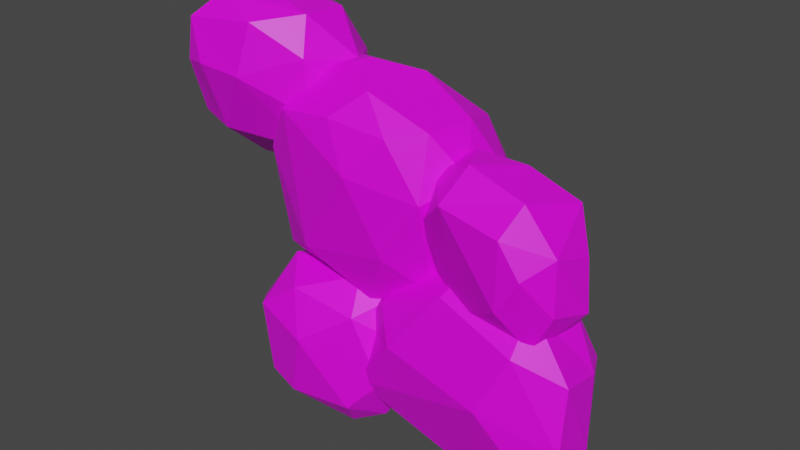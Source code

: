 # Source: Cloud_1.blend  (saved by Blender 2.91.10; exported with 4.5.12 LTS)
import bpy
from mathutils import Matrix  # noqa: F401  (used for matrix-valued properties, if any)

bpy.ops.wm.read_factory_settings(use_empty=True)
scene = bpy.context.scene
scene.name = 'Scene'

# ---- collections
col_collection = bpy.data.collections.new('Collection'); scene.collection.children.link(col_collection)

# ---- images (referenced by path relative to the original .blend; pixels are not part of the script)
import os
ASSET_DIR = os.environ.get("B2B_ASSET_DIR", "")  # directory of the original .blend (textures are referenced by path, not embedded)
HERE = os.path.dirname(os.path.abspath(__file__))  # packed textures are extracted next to this script under _unpacked/

def load_image(name, relpath, width, height, colorspace="sRGB"):
    """Load a texture the original file referenced (path relative to the .blend, or extracted next to this script)."""
    p = next((c for c in (os.path.join(HERE, relpath), os.path.join(ASSET_DIR, relpath)) if relpath and os.path.exists(c)), "")
    if p:
        img = bpy.data.images.load(p, check_existing=True)
        img.name = name
    else:  # same state as the original file: an image datablock whose file is absent (Cycles renders it pink)
        img = bpy.data.images.new(name, width, height)
        img.source = "FILE"
        img.filepath = "//" + (relpath or name)
    img.colorspace_settings.name = colorspace
    return img
img_colorpalette_png = load_image('ColorPalette.png', 'ColorPalette.png', 1024, 1024, 'sRGB')

# ---- materials (node trees are filled in below, after node groups)
mat_material = bpy.data.materials.new('Material')
mat_material.use_transparent_shadow = False

# ---- material node trees
mat_material.use_nodes = True; mat_material.node_tree.nodes.clear()
_N = mat_material.node_tree.nodes; _L = mat_material.node_tree.links
n0 = _N.new('ShaderNodeBsdfPrincipled'); n0.name = 'Principled BSDF'; n0.location = (10, 300)
n0.distribution = 'GGX'
n0.subsurface_method = 'BURLEY'
n0.inputs[3].default_value = 1.45
n0.inputs[27].default_value = (0.0, 0.0, 0.0, 1.0)
n0.inputs[28].default_value = 1.0
n1 = _N.new('ShaderNodeOutputMaterial'); n1.name = 'Material Output'; n1.location = (300, 300)
n2 = _N.new('ShaderNodeTexImage'); n2.name = 'Image Texture'; n2.location = (-399, 220)
n2.width = 292
n2.image = img_colorpalette_png
_L.new(n0.outputs[0], n1.inputs[0])
_L.new(n2.outputs[0], n0.inputs[0])
n1.is_active_output = True

# ---- world
world_world = bpy.data.worlds.new('World'); scene.world = world_world
world_world.use_nodes = True; world_world.node_tree.nodes.clear()
_N = world_world.node_tree.nodes; _L = world_world.node_tree.links
n0 = _N.new('ShaderNodeOutputWorld'); n0.name = 'World Output'; n0.location = (300, 300)
n1 = _N.new('ShaderNodeBackground'); n1.name = 'Background'; n1.location = (10, 300)
n1.inputs[0].default_value = (0.05088, 0.05088, 0.05088, 1.0)
_L.new(n1.outputs[0], n0.inputs[0])
n0.is_active_output = True
world_world.color = (0.05088, 0.05088, 0.05088)
world_world.use_sun_shadow = False
world_world.sun_shadow_jitter_overblur = 0.0

# ---- meshes
me_cube_006 = bpy.data.meshes.new('Cube.006')
me_cube_006.from_pydata([(-1.522, -0.5169, 1.539), (-1.632, -0.3393, 0.7326), (-1.61, -0.4927, 1.184), (-1.665, 0.4, 1.072), (-1.661, -0.03923, 0.5427), (-1.362, -0.3898, 0.6678), (-0.5599, -0.3134, 0.9286), (-0.6557, 0.4404, 1.234), (-0.6597, -0.1932, 1.64), (-0.925, -0.4995, 1.6), (0.7958, -0.5283, 0.7207), (0.4171, -0.09047, -0.05764), (0.4778, -0.3161, 0.4172), (0.481, 0.1204, -0.2517), (0.8186, -0.3206, -0.1725), (1.359, -0.3745, 0.8518), (0.8821, 0.3621, 0.6588), (1.47, 0.1738, -0.1097), (1.449, 0.3408, -1.151), (1.577, 0.3431, -0.5522), (1.392, -0.2677, 0.07472), (-0.6689, -0.4616, 1.007), (-0.8008, 0.51, 0.9022), (-0.8407, -0.2531, -0.1942), (0.4049, 0.5506, 0.9345), (-0.9289, -0.3304, 0.6077), (-0.9215, 0.1726, 1.055), (-0.752, 0.7163, -0.2064), (-0.9472, 0.216, -0.3954), (0.09982, 0.7686, -0.3932), (0.5599, 0.2103, -0.3849), (0.633, 0.5701, 0.5421), (-0.1986, -0.4953, 1.07), (-0.3028, 0.4964, 1.075), (-1.179, 0.1994, 0.3393), (-0.1907, -0.03158, 1.383), (-0.9496, -0.4353, -1.344), (-0.9191, 0.2271, -1.459), (0.008421, 0.1255, -0.4634), (-0.01633, 0.1819, -1.451), (-0.9646, -0.5017, -0.6988), (-1.097, 0.208, -1.156), (-1.005, -0.183, -1.49), (-0.6699, -0.4965, -1.398), (-0.3454, 0.2939, -1.453), (0.04214, -0.1766, -1.487), (0.1411, -0.3733, -1.066), (-0.01945, 0.3386, -0.8608), (0.05606, -0.206, -0.4404), (-0.245, 0.1097, -0.3293), (-1.616, -0.2432, 1.547), (-1.642, 0.2688, 0.6248), (-1.256, 0.4648, 0.5591), (-0.6493, 0.4029, 0.6524), (-0.5261, 0.1674, 0.5505), (-0.649, -0.2002, 0.6014), (-0.5645, -0.336, 1.365), (-1.011, 0.368, 1.591), (-1.551, 0.2993, 1.464), (-1.816, -0.2472, 1.357), (-1.82, 0.1691, 1.216), (-1.817, -0.1169, 0.7851), (-1.325, 0.2034, 0.3635), (-0.877, 0.2943, 0.3951), (-0.7559, 0.04367, 0.3882), (-1.268, -0.0834, 0.3981), (-0.3885, 0.206, 0.8823), (-0.4048, 0.0795, 1.291), (-0.3493, -0.06245, 0.8565), (-1.315, -0.09953, 1.783), (-1.305, -0.3809, 1.736), (-1.011, -0.571, 1.193), (-1.39, -0.5752, 1.22), (-1.213, 0.5663, 0.8553), (-1.307, 0.4976, 1.366), (0.4892, -0.1439, 0.7772), (0.562, 0.1854, 0.7306), (0.5792, 0.4027, -0.1996), (1.388, 0.3738, -0.04713), (1.469, 0.06485, -0.2623), (1.461, -0.3746, -0.197), (1.47, -0.565, 0.4065), (1.471, 0.1394, 0.7087), (1.314, -0.5918, 0.6625), (0.3329, -0.03449, 0.4593), (0.4332, 0.263, 0.3996), (0.3894, 0.2195, -0.02411), (0.6924, 0.1057, -0.4012), (1.146, 0.2396, -0.4466), (1.169, -0.1333, -0.406), (1.679, -0.02619, 0.02186), (1.618, 0.0257, 0.3943), (1.61, -0.3566, 0.5309), (1.618, -0.3609, 0.1057), (1.108, 0.03793, 0.9045), (0.7158, 0.002441, 0.9239), (0.8683, -0.2991, 0.9555), (1.295, -0.5699, 0.1208), (0.8601, 0.5121, -0.175), (1.311, 0.3841, 0.4222), (-0.1015, -0.3681, -1.12), (0.1417, -0.3396, -0.3469), (0.2933, -0.07082, -0.05178), (0.3802, 0.3418, -0.1427), (0.284, 0.5141, -0.5743), (0.3638, 0.586, -1.188), (-0.0515, -0.08169, -1.371), (1.068, -0.3478, -1.476), (1.514, 0.0198, -1.344), (1.471, -0.4857, -1.115), (0.7337, -0.4114, -0.0421), (1.41, -0.5286, -0.2084), (-0.0392, -0.05826, -0.3979), (-0.1032, 0.2512, -0.717), (-0.08643, 0.3116, -1.049), (-0.2227, -0.1275, -0.7476), (0.4714, 0.2836, -1.522), (1.079, 0.2719, -1.501), (1.749, -0.006468, -1.086), (1.709, 0.07351, -0.5008), (1.754, -0.3381, -0.3884), (1.755, -0.3998, -0.9106), (1.147, 0.242, 0.06437), (0.6273, 0.0824, 0.1166), (0.8602, -0.1705, 0.1812), (1.193, -0.6181, -0.6838), (0.3288, -0.4994, -0.58), (1.063, 0.5807, -1.037), (0.7723, 0.6469, -0.5857), (1.26, 0.5013, -0.4934), (-0.0403, -0.2628, -0.4122), (0.5429, 0.519, -0.3539), (0.5346, -0.4033, 0.5811), (0.4848, -0.1844, -0.1983), (0.5594, 0.1372, 1.063), (0.5118, -0.2696, 1.064), (0.2987, -0.4795, 1.028), (-1.124, 0.4024, 0.5608), (-1.125, -0.03202, 0.1137), (-0.3, 0.6134, -0.6499), (0.2481, 0.5452, -0.5952), (0.04113, 0.06723, -0.6217), (0.7766, 0.1079, -0.05381), (0.8065, 0.352, 0.555), (0.7392, -0.1073, 0.7358), (0.07541, 0.2488, 1.268), (-0.6001, -0.1647, 1.261), (0.02161, -0.3253, 1.265), (-0.5056, -0.4458, -0.05301), (0.2155, -0.424, 0.06388), (0.003078, -0.5856, 0.71), (-0.04737, 0.7859, 0.05718), (-0.3084, 0.6438, 0.7679), (0.5235, 0.7031, -0.1358), (-0.8693, -0.1843, -0.3306), (-0.8924, 0.1786, -0.457), (-0.07081, 0.3243, -1.207), (-0.6273, -0.4723, -0.445), (-0.06608, -0.445, -0.5192), (-1.113, 0.008781, -0.6612), (-1.205, -0.1159, -1.012), (-1.147, -0.293, -0.7845), (-0.6273, -0.08118, -1.641), (-0.2023, 0.04665, -1.634), (0.1648, 0.02753, -1.224), (0.2184, -0.1962, -0.7422), (-0.1694, -0.2226, -0.2868), (-0.4851, -0.6056, -0.804), (-0.617, 0.3933, -1.231), (-0.6704, 0.4061, -0.8171), (-0.6964, 0.2163, 1.606), (0.7496, 0.3463, -0.3701), (-1.069, -0.1315, 0.7241), (-1.054, 0.5248, -0.04675), (-0.5804, 0.01743, -0.5528), (-0.5613, 0.2761, 1.252), (-0.2076, -0.2883, -1.597), (-0.1173, -0.4613, -1.351)], [], [(83, 10, 97), (51, 4, 61), (51, 62, 4), (62, 52, 63), (63, 64, 62), (63, 53, 54), (62, 64, 65), (55, 68, 6), (54, 66, 68), (53, 66, 54), (7, 67, 66), (67, 170, 8), (68, 67, 56), (56, 8, 9), (8, 69, 70), (170, 57, 69), (9, 70, 0), (69, 50, 70), (5, 71, 72), (55, 6, 71), (72, 0, 2), (73, 7, 53), (51, 61, 60), (74, 57, 7), (85, 86, 84), (86, 13, 11), (87, 88, 89), (171, 98, 88), (14, 89, 80), (80, 93, 81), (79, 78, 90), (90, 78, 91), (90, 91, 92), (94, 96, 15), (94, 95, 96), (16, 95, 94), (95, 75, 96), (97, 81, 83), (78, 98, 99), (85, 16, 98), (78, 99, 82), (112, 113, 115), (102, 103, 112), (103, 104, 113), (18, 118, 108), (118, 119, 120), (122, 124, 20), (122, 123, 124), (25, 21, 172), (151, 29, 27), (127, 128, 129), (128, 103, 122), (22, 137, 26), (34, 137, 173), (27, 173, 137), (138, 23, 25), (141, 174, 139), (28, 174, 23), (29, 140, 139), (140, 131, 30), (147, 135, 134), (144, 134, 135), (147, 32, 136), (22, 152, 27), (134, 24, 145), (43, 36, 42), (145, 33, 175), (175, 26, 146), (35, 146, 147), (23, 148, 25), (130, 149, 148), (133, 149, 130), (149, 150, 148), (149, 132, 150), (150, 136, 32), (150, 21, 148), (29, 151, 153), (162, 42, 37), (152, 22, 33), (155, 159, 154), (163, 39, 45), (45, 164, 46), (43, 167, 40), (167, 157, 40), (44, 168, 156), (125, 109, 121, 111), (37, 168, 44), (41, 169, 168), (168, 169, 47), (169, 155, 49), (58, 3, 60), (61, 4, 1), (4, 62, 65), (63, 52, 53), (64, 63, 54), (69, 8, 170), (64, 54, 55), (55, 54, 68), (66, 53, 7), (68, 66, 67), (67, 7, 170), (6, 68, 56), (56, 67, 8), (9, 8, 70), (50, 69, 58), (69, 57, 58), (70, 50, 0), (56, 71, 6), (5, 55, 71), (71, 56, 9), (53, 52, 73), (12, 11, 14), (170, 7, 57), (74, 58, 57), (73, 74, 7), (84, 11, 12), (85, 77, 86), (86, 77, 13), (84, 86, 11), (14, 87, 89), (88, 87, 171), (77, 98, 171), (88, 98, 78), (91, 78, 82), (81, 93, 92), (93, 90, 92), (15, 82, 94), (82, 16, 94), (95, 16, 76), (95, 76, 75), (96, 75, 10), (14, 80, 97), (80, 81, 97), (76, 16, 85), (142, 30, 131), (77, 85, 98), (99, 98, 16), (101, 102, 112), (112, 103, 113), (120, 111, 121), (126, 100, 125), (118, 121, 108), (51, 60, 3), (121, 118, 120), (119, 19, 17), (120, 20, 111), (20, 17, 122), (123, 122, 103), (123, 103, 102), (124, 123, 102), (62, 51, 52), (117, 116, 105), (1, 2, 61), (126, 110, 101), (105, 104, 128), (127, 105, 128), (128, 104, 103), (129, 128, 122), (141, 130, 174), (172, 138, 25), (22, 27, 137), (138, 28, 23), (132, 133, 142), (27, 29, 139), (139, 140, 141), (141, 140, 30), (133, 30, 142), (144, 143, 134), (136, 135, 147), (145, 24, 33), (138, 172, 34), (149, 133, 132), (150, 132, 136), (148, 21, 25), (150, 32, 21), (153, 24, 31), (40, 154, 161), (154, 159, 161), (159, 160, 161), (159, 41, 160), (160, 42, 36), (176, 177, 43), (156, 47, 164), (163, 176, 162), (38, 48, 165), (163, 44, 39), (157, 158, 166), (46, 177, 45), (176, 163, 45), (176, 45, 177), (46, 164, 165), (45, 39, 164), (39, 156, 164), (155, 154, 49), (167, 43, 177), (165, 48, 158), (158, 48, 166), (158, 157, 167), (31, 143, 153), (36, 43, 40), (115, 113, 114), (39, 44, 156), (156, 168, 47), (37, 41, 168), (169, 41, 155), (101, 112, 115), (107, 100, 106), (18, 108, 117), (137, 34, 172, 26), (153, 143, 142, 131), (43, 42, 162, 176), (162, 37, 44, 163), (165, 164, 47, 38), (154, 157, 166, 49), (167, 177, 46, 158), (58, 60, 59, 50), (61, 2, 59, 60), (106, 116, 107), (73, 52, 51, 3), (4, 65, 5, 1), (65, 64, 55, 5), (5, 72, 2, 1), (71, 9, 0, 72), (3, 58, 74, 73), (75, 84, 12, 10), (76, 85, 84, 75), (11, 13, 87, 14), (171, 87, 13, 77), (89, 88, 79, 80), (79, 88, 78), (80, 79, 90, 93), (92, 91, 82, 15), (50, 59, 2, 0), (92, 15, 83, 81), (15, 96, 10, 83), (10, 12, 14, 97), (126, 101, 115, 100), (82, 99, 16), (104, 105, 114, 113), (116, 106, 114, 105), (115, 114, 106, 100), (127, 18, 117, 105), (117, 108, 107, 116), (109, 107, 108, 121), (118, 18, 19, 119), (119, 17, 20, 120), (20, 124, 110, 111), (110, 124, 102, 101), (107, 109, 125, 100), (18, 127, 129, 19), (125, 111, 110, 126), (129, 122, 17, 19), (26, 172, 21, 146), (138, 34, 173, 28), (28, 173, 27, 139), (148, 23, 174, 130), (29, 153, 131, 140), (174, 28, 139), (141, 30, 133, 130), (144, 132, 142, 143), (143, 31, 24, 134), (132, 144, 135, 136), (145, 35, 147, 134), (35, 145, 175, 146), (175, 33, 22, 26), (146, 21, 32, 147), (151, 152, 24, 153), (27, 152, 151), (160, 41, 37, 42), (24, 152, 33), (159, 155, 41), (40, 161, 160, 36), (48, 38, 49, 166), (165, 158, 46), (47, 169, 49, 38), (40, 157, 154)])
_uv = me_cube_006.uv_layers.new(name='UVMap')
_uv.uv.foreach_set('vector', [0.9306, 0.5591, 0.9306, 0.5591, 0.9306, 0.5591, 0.9306, 0.5591, 0.9306, 0.5591, 0.9306, 0.5591, 0.9306, 0.5591, 0.9306, 0.5591, 0.9306, 0.5591, 0.9306, 0.5591, 0.9306, 0.5591, 0.9306, 0.5591, 0.9306, 0.5591, 0.9306, 0.5591, 0.9306, 0.5591, 0.9306, 0.5591, 0.9306, 0.5591, 0.9306, 0.5591, 0.9306, 0.5591, 0.9306, 0.5591, 0.9306, 0.5591, 0.9306, 0.5591, 0.9306, 0.5591, 0.9306, 0.5591, 0.9306, 0.5591, 0.9306, 0.5591, 0.9306, 0.5591, 0.9306, 0.5591, 0.9306, 0.5591, 0.9306, 0.5591, 0.9306, 0.5591, 0.9306, 0.5591, 0.9306, 0.5591, 0.9306, 0.5591, 0.9306, 0.5591, 0.9306, 0.5591, 0.9306, 0.5591, 0.9306, 0.5591, 0.9306, 0.5591, 0.9306, 0.5591, 0.9306, 0.5591, 0.9306, 0.5591, 0.9306, 0.5591, 0.9306, 0.5591, 0.9306, 0.5591, 0.9306, 0.5591, 0.9306, 0.5591, 0.9306, 0.5591, 0.9306, 0.5591, 0.9306, 0.5591, 0.9306, 0.5591, 0.9306, 0.5591, 0.9306, 0.5591, 0.9306, 0.5591, 0.9306, 0.5591, 0.9306, 0.5591, 0.9306, 0.5591, 0.9306, 0.5591, 0.9306, 0.5591, 0.9306, 0.5591, 0.9306, 0.5591, 0.9306, 0.5591, 0.9306, 0.5591, 0.9306, 0.5591, 0.9306, 0.5591, 0.9306, 0.5591, 0.9306, 0.5591, 0.9306, 0.5591, 0.9306, 0.5591, 0.9306, 0.5591, 0.9306, 0.5591, 0.9306, 0.5591, 0.9306, 0.5591, 0.9306, 0.5591, 0.9306, 0.5591, 0.9306, 0.5591, 0.9306, 0.5591, 0.9306, 0.5591, 0.9306, 0.5591, 0.9306, 0.5591, 0.9306, 0.5591, 0.9306, 0.5591, 0.9306, 0.5591, 0.9306, 0.5591, 0.9306, 0.5591, 0.9306, 0.5591, 0.9306, 0.5591, 0.9306, 0.5591, 0.9306, 0.5591, 0.9306, 0.5591, 0.9306, 0.5591, 0.9306, 0.5591, 0.9306, 0.5591, 0.9306, 0.5591, 0.9306, 0.5591, 0.9306, 0.5591, 0.9306, 0.5591, 0.9306, 0.5591, 0.9306, 0.5591, 0.9306, 0.5591, 0.9306, 0.5591, 0.9306, 0.5591, 0.9306, 0.5591, 0.9306, 0.5591, 0.9306, 0.5591, 0.9306, 0.5591, 0.9306, 0.5591, 0.9306, 0.5591, 0.9306, 0.5591, 0.9306, 0.5591, 0.9306, 0.5591, 0.9306, 0.5591, 0.9306, 0.5591, 0.9306, 0.5591, 0.9306, 0.5591, 0.9306, 0.5591, 0.9306, 0.5591, 0.9306, 0.5591, 0.9306, 0.5591, 0.9306, 0.5591, 0.9306, 0.5591, 0.9306, 0.5591, 0.9306, 0.5591, 0.9306, 0.5591, 0.9306, 0.5591, 0.9306, 0.5591, 0.9306, 0.5591, 0.9306, 0.5591, 0.9306, 0.5591, 0.9306, 0.5591, 0.9306, 0.5591, 0.9306, 0.5591, 0.9306, 0.5591, 0.9306, 0.5591, 0.9306, 0.5591, 0.9306, 0.5591, 0.9306, 0.5591, 0.9306, 0.5591, 0.9306, 0.5591, 0.9306, 0.5591, 0.9306, 0.5591, 0.9306, 0.5591, 0.9306, 0.5591, 0.9306, 0.5591, 0.9306, 0.5591, 0.9306, 0.5591, 0.9306, 0.5591, 0.9306, 0.5591, 0.9306, 0.5591, 0.9306, 0.5591, 0.9306, 0.5591, 0.9306, 0.5591, 0.9306, 0.5591, 0.9306, 0.5591, 0.9306, 0.5591, 0.9306, 0.5591, 0.9306, 0.5591, 0.9306, 0.5591, 0.9306, 0.5591, 0.9306, 0.5591, 0.9306, 0.5591, 0.9306, 0.5591, 0.9306, 0.5591, 0.9306, 0.5591, 0.9306, 0.5591, 0.9306, 0.5591, 0.9306, 0.5591, 0.9306, 0.5591, 0.9306, 0.5591, 0.9306, 0.5591, 0.9306, 0.5591, 0.9306, 0.5591, 0.9306, 0.5591, 0.9306, 0.5591, 0.9306, 0.5591, 0.9306, 0.5591, 0.9306, 0.5591, 0.9306, 0.5591, 0.9306, 0.5591, 0.9306, 0.5591, 0.9306, 0.5591, 0.9306, 0.5591, 0.9306, 0.5591, 0.9306, 0.5591, 0.9306, 0.5591, 0.9306, 0.5591, 0.9306, 0.5591, 0.9306, 0.5591, 0.9306, 0.5591, 0.9306, 0.5591, 0.9306, 0.5591, 0.9306, 0.5591, 0.9306, 0.5591, 0.9306, 0.5591, 0.9306, 0.5591, 0.9306, 0.5591, 0.9306, 0.5591, 0.9306, 0.5591, 0.9306, 0.5591, 0.9306, 0.5591, 0.9306, 0.5591, 0.9306, 0.5591, 0.9306, 0.5591, 0.9306, 0.5591, 0.9306, 0.5591, 0.9306, 0.5591, 0.9306, 0.5591, 0.9306, 0.5591, 0.9306, 0.5591, 0.9306, 0.5591, 0.9306, 0.5591, 0.9306, 0.5591, 0.9306, 0.5591, 0.9306, 0.5591, 0.9306, 0.5591, 0.9306, 0.5591, 0.9306, 0.5591, 0.9306, 0.5591, 0.9306, 0.5591, 0.9306, 0.5591, 0.9306, 0.5591, 0.9306, 0.5591, 0.9306, 0.5591, 0.9306, 0.5591, 0.9306, 0.5591, 0.9306, 0.5591, 0.9306, 0.5591, 0.9306, 0.5591, 0.9306, 0.5591, 0.9306, 0.5591, 0.9306, 0.5591, 0.9306, 0.5591, 0.9306, 0.5591, 0.9306, 0.5591, 0.9306, 0.5591, 0.9306, 0.5591, 0.9306, 0.5591, 0.9306, 0.5591, 0.9306, 0.5591, 0.9306, 0.5591, 0.9306, 0.5591, 0.9306, 0.5591, 0.9306, 0.5591, 0.9306, 0.5591, 0.9306, 0.5591, 0.9306, 0.5591, 0.9306, 0.5591, 0.9306, 0.5591, 0.9306, 0.5591, 0.9306, 0.5591, 0.9306, 0.5591, 0.9306, 0.5591, 0.9306, 0.5591, 0.9306, 0.5591, 0.9306, 0.5591, 0.9306, 0.5591, 0.9306, 0.5591, 0.9306, 0.5591, 0.9306, 0.5591, 0.9306, 0.5591, 0.9306, 0.5591, 0.9306, 0.5591, 0.9306, 0.5591, 0.9306, 0.5591, 0.9306, 0.5591, 0.9306, 0.5591, 0.9306, 0.5591, 0.9306, 0.5591, 0.9306, 0.5591, 0.9306, 0.5591, 0.9306, 0.5591, 0.9306, 0.5591, 0.9306, 0.5591, 0.9306, 0.5591, 0.9306, 0.5591, 0.9306, 0.5591, 0.9306, 0.5591, 0.9306, 0.5591, 0.9306, 0.5591, 0.9306, 0.5591, 0.9306, 0.5591, 0.9306, 0.5591, 0.9306, 0.5591, 0.9306, 0.5591, 0.9306, 0.5591, 0.9306, 0.5591, 0.9306, 0.5591, 0.9306, 0.5591, 0.9306, 0.5591, 0.9306, 0.5591, 0.9306, 0.5591, 0.9306, 0.5591, 0.9306, 0.5591, 0.9306, 0.5591, 0.9306, 0.5591, 0.9306, 0.5591, 0.9306, 0.5591, 0.9306, 0.5591, 0.9306, 0.5591, 0.9306, 0.5591, 0.9306, 0.5591, 0.9306, 0.5591, 0.9306, 0.5591, 0.9306, 0.5591, 0.9306, 0.5591, 0.9306, 0.5591, 0.9306, 0.5591, 0.9306, 0.5591, 0.9306, 0.5591, 0.9306, 0.5591, 0.9306, 0.5591, 0.9306, 0.5591, 0.9306, 0.5591, 0.9306, 0.5591, 0.9306, 0.5591, 0.9306, 0.5591, 0.9306, 0.5591, 0.9306, 0.5591, 0.9306, 0.5591, 0.9306, 0.5591, 0.9306, 0.5591, 0.9306, 0.5591, 0.9306, 0.5591, 0.9306, 0.5591, 0.9306, 0.5591, 0.9306, 0.5591, 0.9306, 0.5591, 0.9306, 0.5591, 0.9306, 0.5591, 0.9306, 0.5591, 0.9306, 0.5591, 0.9306, 0.5591, 0.9306, 0.5591, 0.9306, 0.5591, 0.9306, 0.5591, 0.9306, 0.5591, 0.9306, 0.5591, 0.9306, 0.5591, 0.9306, 0.5591, 0.9306, 0.5591, 0.9306, 0.5591, 0.9306, 0.5591, 0.9306, 0.5591, 0.9306, 0.5591, 0.9306, 0.5591, 0.9306, 0.5591, 0.9306, 0.5591, 0.9306, 0.5591, 0.9306, 0.5591, 0.9306, 0.5591, 0.9306, 0.5591, 0.9306, 0.5591, 0.9306, 0.5591, 0.9306, 0.5591, 0.9306, 0.5591, 0.9306, 0.5591, 0.9306, 0.5591, 0.9306, 0.5591, 0.9306, 0.5591, 0.9306, 0.5591, 0.9306, 0.5591, 0.9306, 0.5591, 0.9306, 0.5591, 0.9306, 0.5591, 0.9306, 0.5591, 0.9306, 0.5591, 0.9306, 0.5591, 0.9306, 0.5591, 0.9306, 0.5591, 0.9306, 0.5591, 0.9306, 0.5591, 0.9306, 0.5591, 0.9306, 0.5591, 0.9306, 0.5591, 0.9306, 0.5591, 0.9306, 0.5591, 0.9306, 0.5591, 0.9306, 0.5591, 0.9306, 0.5591, 0.9306, 0.5591, 0.9306, 0.5591, 0.9306, 0.5591, 0.9306, 0.5591, 0.9306, 0.5591, 0.9306, 0.5591, 0.9306, 0.5591, 0.9306, 0.5591, 0.9306, 0.5591, 0.9306, 0.5591, 0.9306, 0.5591, 0.9306, 0.5591, 0.9306, 0.5591, 0.9306, 0.5591, 0.9306, 0.5591, 0.9306, 0.5591, 0.9306, 0.5591, 0.9306, 0.5591, 0.9306, 0.5591, 0.9306, 0.5591, 0.9306, 0.5591, 0.9306, 0.5591, 0.9306, 0.5591, 0.9306, 0.5591, 0.9306, 0.5591, 0.9306, 0.5591, 0.9306, 0.5591, 0.9306, 0.5591, 0.9306, 0.5591, 0.9306, 0.5591, 0.9306, 0.5591, 0.9306, 0.5591, 0.9306, 0.5591, 0.9306, 0.5591, 0.9306, 0.5591, 0.9306, 0.5591, 0.9306, 0.5591, 0.9306, 0.5591, 0.9306, 0.5591, 0.9306, 0.5591, 0.9306, 0.5591, 0.9306, 0.5591, 0.9306, 0.5591, 0.9306, 0.5591, 0.9306, 0.5591, 0.9306, 0.5591, 0.9306, 0.5591, 0.9306, 0.5591, 0.9306, 0.5591, 0.9306, 0.5591, 0.9306, 0.5591, 0.9306, 0.5591, 0.9306, 0.5591, 0.9306, 0.5591, 0.9306, 0.5591, 0.9306, 0.5591, 0.9306, 0.5591, 0.9306, 0.5591, 0.9306, 0.5591, 0.9306, 0.5591, 0.9306, 0.5591, 0.9306, 0.5591, 0.9306, 0.5591, 0.9306, 0.5591, 0.9306, 0.5591, 0.9306, 0.5591, 0.9306, 0.5591, 0.9306, 0.5591, 0.9306, 0.5591, 0.9306, 0.5591, 0.9306, 0.5591, 0.9306, 0.5591, 0.9306, 0.5591, 0.9306, 0.5591, 0.9306, 0.5591, 0.9306, 0.5591, 0.9306, 0.5591, 0.9306, 0.5591, 0.9306, 0.5591, 0.9306, 0.5591, 0.9306, 0.5591, 0.9306, 0.5591, 0.9306, 0.5591, 0.9306, 0.5591, 0.9306, 0.5591, 0.9306, 0.5591, 0.9306, 0.5591, 0.9306, 0.5591, 0.9306, 0.5591, 0.9306, 0.5591, 0.9306, 0.5591, 0.9306, 0.5591, 0.9306, 0.5591, 0.9306, 0.5591, 0.9306, 0.5591, 0.9306, 0.5591, 0.9306, 0.5591, 0.9306, 0.5591, 0.9306, 0.5591, 0.9306, 0.5591, 0.9306, 0.5591, 0.9306, 0.5591, 0.9306, 0.5591, 0.9306, 0.5591, 0.9306, 0.5591, 0.9306, 0.5591, 0.9306, 0.5591, 0.9306, 0.5591, 0.9306, 0.5591, 0.9306, 0.5591, 0.9306, 0.5591, 0.9306, 0.5591, 0.9306, 0.5591, 0.9306, 0.5591, 0.9306, 0.5591, 0.9306, 0.5591, 0.9306, 0.5591, 0.9306, 0.5591, 0.9306, 0.5591, 0.9306, 0.5591, 0.9306, 0.5591, 0.9306, 0.5591, 0.9306, 0.5591, 0.9306, 0.5591, 0.9306, 0.5591, 0.9306, 0.5591, 0.9306, 0.5591, 0.9306, 0.5591, 0.9306, 0.5591, 0.9306, 0.5591, 0.9306, 0.5591, 0.9306, 0.5591, 0.9306, 0.5591, 0.9306, 0.5591, 0.9306, 0.5591, 0.9306, 0.5591, 0.9306, 0.5591, 0.9306, 0.5591, 0.9306, 0.5591, 0.9306, 0.5591, 0.9306, 0.5591, 0.9306, 0.5591, 0.9306, 0.5591, 0.9306, 0.5591, 0.9306, 0.5591, 0.9306, 0.5591, 0.9306, 0.5591, 0.9306, 0.5591, 0.9306, 0.5591, 0.9306, 0.5591, 0.9306, 0.5591, 0.9306, 0.5591, 0.9306, 0.5591, 0.9306, 0.5591, 0.9306, 0.5591, 0.9306, 0.5591, 0.9306, 0.5591, 0.9306, 0.5591, 0.9306, 0.5591, 0.9306, 0.5591, 0.9306, 0.5591, 0.9306, 0.5591, 0.9306, 0.5591, 0.9306, 0.5591, 0.9306, 0.5591, 0.9306, 0.5591, 0.9306, 0.5591, 0.9306, 0.5591, 0.9306, 0.5591, 0.9306, 0.5591, 0.9306, 0.5591, 0.9306, 0.5591, 0.9306, 0.5591, 0.9306, 0.5591, 0.9306, 0.5591, 0.9306, 0.5591, 0.9306, 0.5591, 0.9306, 0.5591, 0.9306, 0.5591, 0.9306, 0.5591, 0.9306, 0.5591, 0.9306, 0.5591, 0.9306, 0.5591, 0.9306, 0.5591, 0.9306, 0.5591, 0.9306, 0.5591, 0.9306, 0.5591, 0.9306, 0.5591, 0.9306, 0.5591, 0.9306, 0.5591, 0.9306, 0.5591, 0.9306, 0.5591, 0.9306, 0.5591, 0.9306, 0.5591, 0.9306, 0.5591, 0.9306, 0.5591, 0.9306, 0.5591, 0.9306, 0.5591, 0.9306, 0.5591, 0.9306, 0.5591, 0.9306, 0.5591, 0.9306, 0.5591, 0.9306, 0.5591, 0.9306, 0.5591, 0.9306, 0.5591, 0.9306, 0.5591, 0.9306, 0.5591, 0.9306, 0.5591, 0.9306, 0.5591, 0.9306, 0.5591, 0.9306, 0.5591, 0.9306, 0.5591, 0.9306, 0.5591, 0.9306, 0.5591, 0.9306, 0.5591, 0.9306, 0.5591, 0.9306, 0.5591, 0.9306, 0.5591, 0.9306, 0.5591, 0.9306, 0.5591, 0.9306, 0.5591, 0.9306, 0.5591, 0.9306, 0.5591, 0.9306, 0.5591, 0.9306, 0.5591, 0.9306, 0.5591, 0.9306, 0.5591, 0.9306, 0.5591, 0.9306, 0.5591, 0.9306, 0.5591, 0.9306, 0.5591, 0.9306, 0.5591, 0.9306, 0.5591, 0.9306, 0.5591, 0.9306, 0.5591, 0.9306, 0.5591, 0.9306, 0.5591, 0.9306, 0.5591, 0.9306, 0.5591, 0.9306, 0.5591, 0.9306, 0.5591, 0.9306, 0.5591, 0.9306, 0.5591, 0.9306, 0.5591, 0.9306, 0.5591, 0.9306, 0.5591, 0.9306, 0.5591, 0.9306, 0.5591, 0.9306, 0.5591, 0.9306, 0.5591, 0.9306, 0.5591, 0.9306, 0.5591, 0.9306, 0.5591, 0.9306, 0.5591, 0.9306, 0.5591, 0.9306, 0.5591, 0.9306, 0.5591, 0.9306, 0.5591, 0.9306, 0.5591, 0.9306, 0.5591, 0.9306, 0.5591, 0.9306, 0.5591, 0.9306, 0.5591, 0.9306, 0.5591, 0.9306, 0.5591, 0.9306, 0.5591, 0.9306, 0.5591, 0.9306, 0.5591, 0.9306, 0.5591, 0.9306, 0.5591, 0.9306, 0.5591, 0.9306, 0.5591, 0.9306, 0.5591, 0.9306, 0.5591, 0.9306, 0.5591, 0.9306, 0.5591, 0.9306, 0.5591, 0.9306, 0.5591, 0.9306, 0.5591, 0.9306, 0.5591, 0.9306, 0.5591, 0.9306, 0.5591, 0.9306, 0.5591, 0.9306, 0.5591, 0.9306, 0.5591, 0.9306, 0.5591, 0.9306, 0.5591, 0.9306, 0.5591, 0.9306, 0.5591, 0.9306, 0.5591, 0.9306, 0.5591, 0.9306, 0.5591, 0.9306, 0.5591, 0.9306, 0.5591, 0.9306, 0.5591, 0.9306, 0.5591, 0.9306, 0.5591, 0.9306, 0.5591, 0.9306, 0.5591, 0.9306, 0.5591, 0.9306, 0.5591, 0.9306, 0.5591, 0.9306, 0.5591, 0.9306, 0.5591, 0.9306, 0.5591, 0.9306, 0.5591, 0.9306, 0.5591, 0.9306, 0.5591, 0.9306, 0.5591, 0.9306, 0.5591, 0.9306, 0.5591, 0.9306, 0.5591, 0.9306, 0.5591, 0.9306, 0.5591, 0.9306, 0.5591, 0.9306, 0.5591, 0.9306, 0.5591, 0.9306, 0.5591, 0.9306, 0.5591, 0.9306, 0.5591, 0.9306, 0.5591, 0.9306, 0.5591, 0.9306, 0.5591, 0.9306, 0.5591, 0.9306, 0.5591, 0.9306, 0.5591, 0.9306, 0.5591, 0.9306, 0.5591, 0.9306, 0.5591, 0.9306, 0.5591, 0.9306, 0.5591, 0.9306, 0.5591, 0.9306, 0.5591, 0.9306, 0.5591, 0.9306, 0.5591, 0.9306, 0.5591, 0.9306, 0.5591, 0.9306, 0.5591, 0.9306, 0.5591, 0.9306, 0.5591, 0.9306, 0.5591, 0.9306, 0.5591, 0.9306, 0.5591, 0.9306, 0.5591, 0.9306, 0.5591, 0.9306, 0.5591, 0.9306, 0.5591, 0.9306, 0.5591, 0.9306, 0.5591, 0.9306, 0.5591, 0.9306, 0.5591, 0.9306, 0.5591, 0.9306, 0.5591, 0.9306, 0.5591, 0.9306, 0.5591, 0.9306, 0.5591, 0.9306, 0.5591, 0.9306, 0.5591, 0.9306, 0.5591, 0.9306, 0.5591, 0.9306, 0.5591, 0.9306, 0.5591, 0.9306, 0.5591, 0.9306, 0.5591, 0.9306, 0.5591, 0.9306, 0.5591, 0.9306, 0.5591, 0.9306, 0.5591, 0.9306, 0.5591, 0.9306, 0.5591, 0.9306, 0.5591, 0.9306, 0.5591, 0.9306, 0.5591, 0.9306, 0.5591, 0.9306, 0.5591, 0.9306, 0.5591, 0.9306, 0.5591, 0.9306, 0.5591, 0.9306, 0.5591, 0.9306, 0.5591, 0.9306, 0.5591, 0.9306, 0.5591, 0.9306, 0.5591, 0.9306, 0.5591, 0.9306, 0.5591, 0.9306, 0.5591, 0.9306, 0.5591, 0.9306, 0.5591, 0.9306, 0.5591, 0.9306, 0.5591, 0.9306, 0.5591, 0.9306, 0.5591, 0.9306, 0.5591, 0.9306, 0.5591, 0.9306, 0.5591, 0.9306, 0.5591, 0.9306, 0.5591, 0.9306, 0.5591, 0.9306, 0.5591, 0.9306, 0.5591, 0.9306, 0.5591, 0.9306, 0.5591, 0.9306, 0.5591, 0.9306, 0.5591, 0.9306, 0.5591, 0.9306, 0.5591, 0.9306, 0.5591, 0.9306, 0.5591, 0.9306, 0.5591, 0.9306, 0.5591, 0.9306, 0.5591, 0.9306, 0.5591, 0.9306, 0.5591, 0.9306, 0.5591, 0.9306, 0.5591, 0.9306, 0.5591, 0.9306, 0.5591, 0.9306, 0.5591, 0.9306, 0.5591, 0.9306, 0.5591, 0.9306, 0.5591, 0.9306, 0.5591, 0.9306, 0.5591, 0.9306, 0.5591, 0.9306, 0.5591, 0.9306, 0.5591, 0.9306, 0.5591, 0.9306, 0.5591, 0.9306, 0.5591, 0.9306, 0.5591, 0.9306, 0.5591, 0.9306, 0.5591, 0.9306, 0.5591, 0.9306, 0.5591, 0.9306, 0.5591, 0.9306, 0.5591, 0.9306, 0.5591, 0.9306, 0.5591, 0.9306, 0.5591, 0.9306, 0.5591, 0.9306, 0.5591, 0.9306, 0.5591, 0.9306, 0.5591, 0.9306, 0.5591, 0.9306, 0.5591, 0.9306, 0.5591, 0.9306, 0.5591, 0.9306, 0.5591, 0.9306, 0.5591, 0.9306, 0.5591, 0.9306, 0.5591, 0.9306, 0.5591, 0.9306, 0.5591, 0.9306, 0.5591, 0.9306, 0.5591, 0.9306, 0.5591, 0.9306, 0.5591, 0.9306, 0.5591, 0.9306, 0.5591, 0.9306, 0.5591, 0.9306, 0.5591, 0.9306, 0.5591, 0.9306, 0.5591, 0.9306, 0.5591, 0.9306, 0.5591, 0.9306, 0.5591, 0.9306, 0.5591, 0.9306, 0.5591, 0.9306, 0.5591, 0.9306, 0.5591, 0.9306, 0.5591, 0.9306, 0.5591, 0.9306, 0.5591, 0.9306, 0.5591, 0.9306, 0.5591, 0.9306, 0.5591, 0.9306, 0.5591, 0.9306, 0.5591, 0.9306, 0.5591, 0.9306, 0.5591, 0.9306, 0.5591, 0.9306, 0.5591, 0.9306, 0.5591, 0.9306, 0.5591, 0.9306, 0.5591, 0.9306, 0.5591, 0.9306, 0.5591, 0.9306, 0.5591, 0.9306, 0.5591, 0.9306, 0.5591, 0.9306, 0.5591, 0.9306, 0.5591, 0.9306, 0.5591, 0.9306, 0.5591, 0.9306, 0.5591, 0.9306, 0.5591, 0.9306, 0.5591, 0.9306, 0.5591, 0.9306, 0.5591, 0.9306, 0.5591, 0.9306, 0.5591, 0.9306, 0.5591, 0.9306, 0.5591, 0.9306, 0.5591, 0.9306, 0.5591, 0.9306, 0.5591, 0.9306, 0.5591, 0.9306, 0.5591, 0.9306, 0.5591])
me_cube_006.materials.append(mat_material)
me_cube_006.use_remesh_fix_poles = True
me_cube_006.use_remesh_preserve_attributes = False
me_cube_006.update()

# ---- objects
ob_cloud = bpy.data.objects.new('Cloud', me_cube_006)

# ---- transforms, parenting, visibility, modifiers, constraints
ob_cloud.location = (0.0, 0.0, 0.0)
ob_cloud.lineart.crease_threshold = 0.0

# ---- collection membership
col_collection.objects.link(ob_cloud)

# ---- scene / render settings (as saved in the file)
scene.frame_start = 1; scene.frame_end = 250; scene.frame_set(1)
scene.render.engine = 'BLENDER_EEVEE_NEXT'
scene.cycles.use_denoising = False
scene.cycles.samples = 128
scene.cycles.sampling_pattern = 'TABULATED_SOBOL'
scene.cycles.use_adaptive_sampling = False
scene.cycles.use_light_tree = False
scene.view_settings.view_transform = 'Filmic'
bpy.context.view_layer.update()

# ---- added for rendering (the .blend has no active camera and no usable light): camera, sun
cam_auto = bpy.data.cameras.new('AutoCamera')
cam_auto.lens = 50.0
cam_auto.sensor_width = 36.0
cam_auto.clip_end = 1000.0
ob_auto_camera = bpy.data.objects.new('AutoCamera', cam_auto)
scene.collection.objects.link(ob_auto_camera)
ob_auto_camera.location = (4.72796, -5.62871, 3.87922)
ob_auto_camera.rotation_euler = (1.09748, -7.21219e-08, 0.694738)
scene.camera = ob_auto_camera
light_auto_sun = bpy.data.lights.new('AutoSun', 'SUN')
light_auto_sun.energy = 3.0
light_auto_sun.angle = 0.0523599
ob_auto_sun = bpy.data.objects.new('AutoSun', light_auto_sun)
scene.collection.objects.link(ob_auto_sun)
ob_auto_sun.rotation_euler = (0.872665, 0.174533, 0.523599)
bpy.context.view_layer.update()
